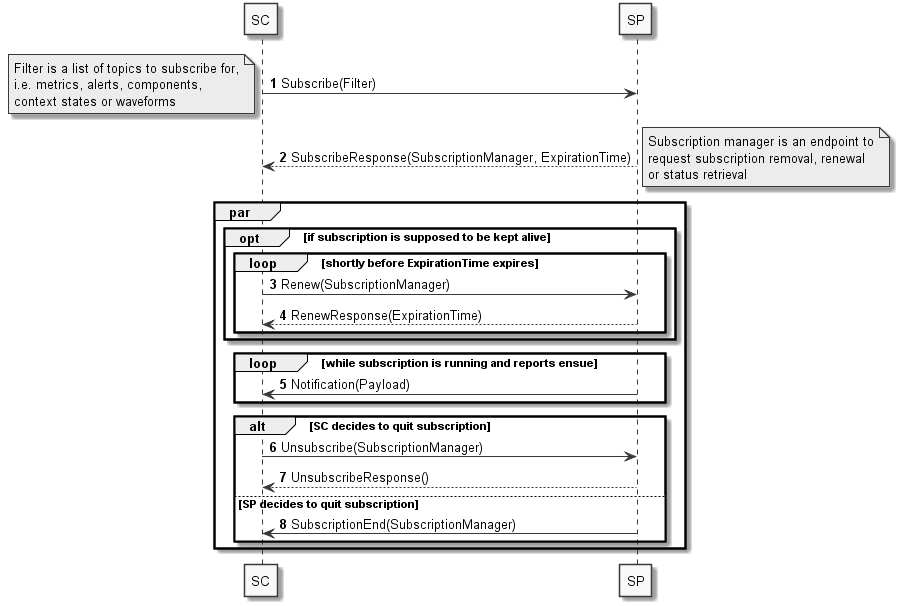

The diagram above was rendered by PlantUML. Its source (embedded in the PNG):
@startuml

skinparam monochrome true
autonumber


participant "SC" as sdc_sc
participant "SP" as sdc_sp

sdc_sc -> sdc_sp: Subscribe(Filter)
note left: Filter is a list of topics to subscribe for,\ni.e. metrics, alerts, components,\ncontext states or waveforms 
sdc_sc <-- sdc_sp: SubscribeResponse(SubscriptionManager, ExpirationTime)
note right: Subscription manager is an endpoint to\nrequest subscription removal, renewal\nor status retrieval
par
opt if subscription is supposed to be kept alive
    loop shortly before ExpirationTime expires
        sdc_sc -> sdc_sp: Renew(SubscriptionManager)
        sdc_sc <-- sdc_sp: RenewResponse(ExpirationTime)
    end
end
loop while subscription is running and reports ensue
    sdc_sc <- sdc_sp: Notification(Payload)
end
alt SC decides to quit subscription
    sdc_sc -> sdc_sp: Unsubscribe(SubscriptionManager)
    sdc_sc <-- sdc_sp: UnsubscribeResponse()
else SP decides to quit subscription
    sdc_sc <- sdc_sp: SubscriptionEnd(SubscriptionManager)
end
end

@enduml